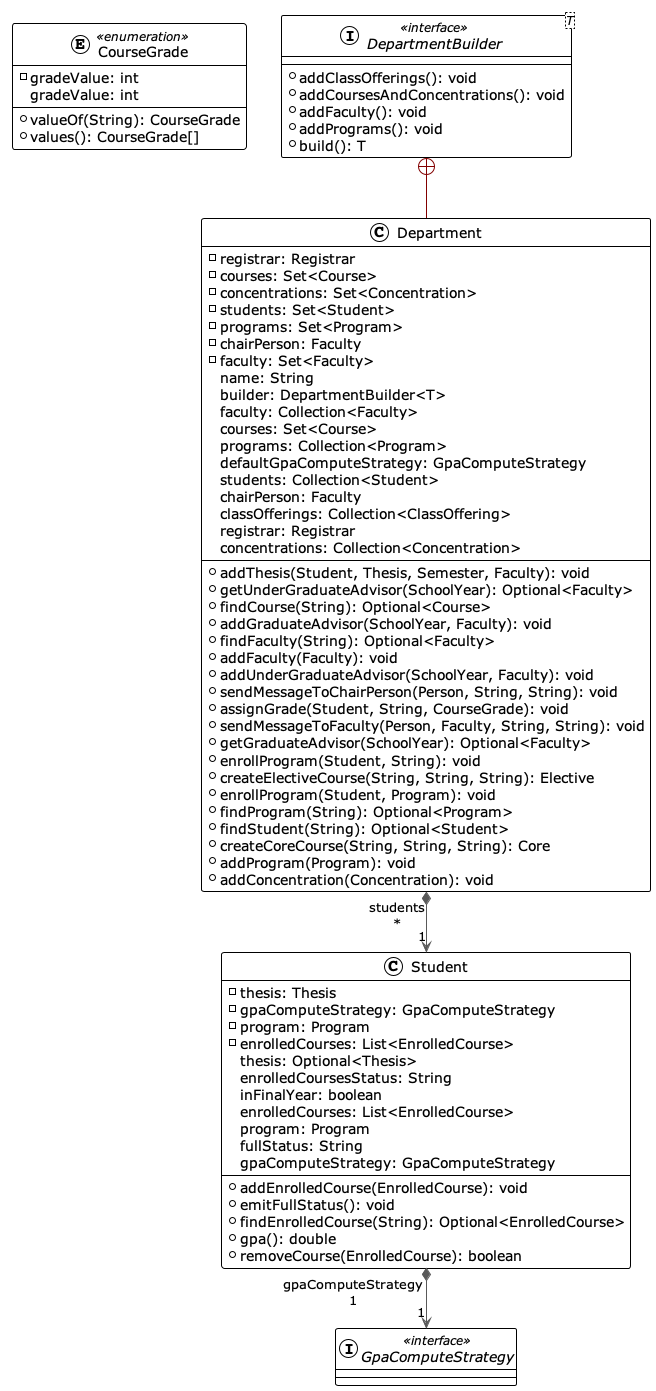

The diagram above was rendered by PlantUML. Its source (embedded in the PNG):
@startuml

!theme plain
top to bottom direction
skinparam linetype ortho

enum CourseGrade << enumeration >> {
  - gradeValue: int
  + valueOf(String): CourseGrade
  + values(): CourseGrade[]
   gradeValue: int
}
class Department {
  - registrar: Registrar
  - courses: Set<Course>
  - concentrations: Set<Concentration>
  - students: Set<Student>
  - programs: Set<Program>
  - chairPerson: Faculty
  - faculty: Set<Faculty>
  + addThesis(Student, Thesis, Semester, Faculty): void
  + getUnderGraduateAdvisor(SchoolYear): Optional<Faculty>
  + findCourse(String): Optional<Course>
  + addGraduateAdvisor(SchoolYear, Faculty): void
  + findFaculty(String): Optional<Faculty>
  + addFaculty(Faculty): void
  + addUnderGraduateAdvisor(SchoolYear, Faculty): void
  + sendMessageToChairPerson(Person, String, String): void
  + assignGrade(Student, String, CourseGrade): void
  + sendMessageToFaculty(Person, Faculty, String, String): void
  + getGraduateAdvisor(SchoolYear): Optional<Faculty>
  + enrollProgram(Student, String): void
  + createElectiveCourse(String, String, String): Elective
  + enrollProgram(Student, Program): void
  + findProgram(String): Optional<Program>
  + findStudent(String): Optional<Student>
  + createCoreCourse(String, String, String): Core
  + addProgram(Program): void
  + addConcentration(Concentration): void
   name: String
   builder: DepartmentBuilder<T>
   faculty: Collection<Faculty>
   courses: Set<Course>
   programs: Collection<Program>
   defaultGpaComputeStrategy: GpaComputeStrategy
   students: Collection<Student>
   chairPerson: Faculty
   classOfferings: Collection<ClassOffering>
   registrar: Registrar
   concentrations: Collection<Concentration>
}
interface DepartmentBuilder<T> << interface >> {
  + addClassOfferings(): void
  + addCoursesAndConcentrations(): void
  + addFaculty(): void
  + addPrograms(): void
  + build(): T
}
interface GpaComputeStrategy << interface >>
class Student {
  - thesis: Thesis
  - gpaComputeStrategy: GpaComputeStrategy
  - program: Program
  - enrolledCourses: List<EnrolledCourse>
  + addEnrolledCourse(EnrolledCourse): void
  + emitFullStatus(): void
  + findEnrolledCourse(String): Optional<EnrolledCourse>
  + gpa(): double
  + removeCourse(EnrolledCourse): boolean
   thesis: Optional<Thesis>
   enrolledCoursesStatus: String
   inFinalYear: boolean
   enrolledCourses: List<EnrolledCourse>
   program: Program
   fullStatus: String
   gpaComputeStrategy: GpaComputeStrategy
}

Department         "1" *-[#595959,plain]-> "students\n*" Student            
DepartmentBuilder   +-[#820000,plain]-  Department         
Student            "1" *-[#595959,plain]-> "gpaComputeStrategy\n1" GpaComputeStrategy 
@enduml